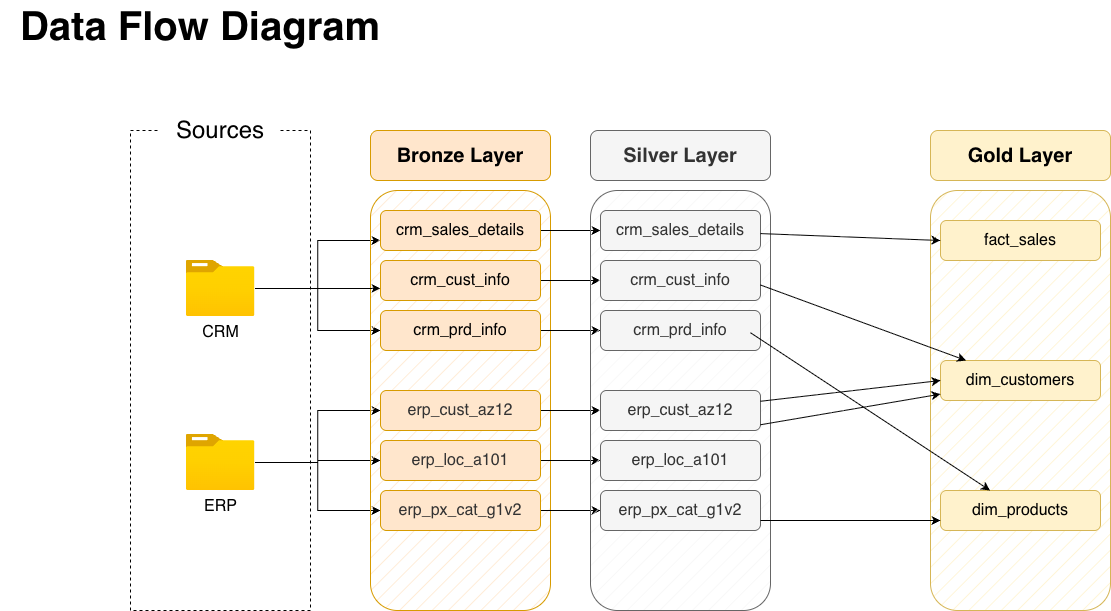

The diagram above was exported from draw.io. Its source (the exported page's mxGraphModel, read from the mxfile embedded in the PNG):
<mxGraphModel dx="1406" dy="1091" grid="1" gridSize="10" guides="1" tooltips="1" connect="1" arrows="1" fold="1" page="0" pageScale="1" pageWidth="850" pageHeight="1100" math="0" shadow="0">
  <root>
    <mxCell id="0" />
    <mxCell id="1" parent="0" />
    <mxCell id="HSYypeekIem2VZuaKV4k-1" parent="1" style="rounded=0;whiteSpace=wrap;html=1;fillColor=none;strokeColor=default;dashed=1;" value="" vertex="1">
      <mxGeometry height="480" width="180" x="70" y="120" as="geometry" />
    </mxCell>
    <mxCell id="HSYypeekIem2VZuaKV4k-2" parent="1" style="rounded=0;whiteSpace=wrap;html=1;strokeColor=none;" value="&lt;font style=&quot;font-size: 24px;&quot;&gt;Sources&lt;/font&gt;" vertex="1">
      <mxGeometry height="40" width="120" x="100" y="100" as="geometry" />
    </mxCell>
    <mxCell id="HSYypeekIem2VZuaKV4k-25" edge="1" parent="1" source="HSYypeekIem2VZuaKV4k-3" style="edgeStyle=orthogonalEdgeStyle;rounded=0;orthogonalLoop=1;jettySize=auto;html=1;entryX=0;entryY=0.5;entryDx=0;entryDy=0;" target="HSYypeekIem2VZuaKV4k-15">
      <mxGeometry relative="1" as="geometry" />
    </mxCell>
    <mxCell id="HSYypeekIem2VZuaKV4k-26" edge="1" parent="1" source="HSYypeekIem2VZuaKV4k-3" style="edgeStyle=orthogonalEdgeStyle;rounded=0;orthogonalLoop=1;jettySize=auto;html=1;entryX=0;entryY=0.75;entryDx=0;entryDy=0;" target="HSYypeekIem2VZuaKV4k-12">
      <mxGeometry relative="1" as="geometry" />
    </mxCell>
    <mxCell id="HSYypeekIem2VZuaKV4k-3" parent="1" style="image;aspect=fixed;html=1;points=[];align=center;fontSize=12;image=img/lib/azure2/general/Folder_Blank.svg;" value="&lt;font style=&quot;font-size: 16px;&quot;&gt;CRM&lt;/font&gt;" vertex="1">
      <mxGeometry height="56.00000000000001" width="69" x="125.5" y="250" as="geometry" />
    </mxCell>
    <mxCell id="HSYypeekIem2VZuaKV4k-32" edge="1" parent="1" source="HSYypeekIem2VZuaKV4k-9" style="edgeStyle=orthogonalEdgeStyle;rounded=0;orthogonalLoop=1;jettySize=auto;html=1;entryX=0;entryY=0.5;entryDx=0;entryDy=0;" target="HSYypeekIem2VZuaKV4k-29">
      <mxGeometry relative="1" as="geometry" />
    </mxCell>
    <mxCell id="HSYypeekIem2VZuaKV4k-33" edge="1" parent="1" source="HSYypeekIem2VZuaKV4k-9" style="edgeStyle=orthogonalEdgeStyle;rounded=0;orthogonalLoop=1;jettySize=auto;html=1;entryX=0;entryY=0.5;entryDx=0;entryDy=0;" target="HSYypeekIem2VZuaKV4k-28">
      <mxGeometry relative="1" as="geometry" />
    </mxCell>
    <mxCell id="HSYypeekIem2VZuaKV4k-34" edge="1" parent="1" source="HSYypeekIem2VZuaKV4k-9" style="edgeStyle=orthogonalEdgeStyle;rounded=0;orthogonalLoop=1;jettySize=auto;html=1;entryX=0;entryY=0.5;entryDx=0;entryDy=0;" target="HSYypeekIem2VZuaKV4k-27">
      <mxGeometry relative="1" as="geometry" />
    </mxCell>
    <mxCell id="HSYypeekIem2VZuaKV4k-9" parent="1" style="image;aspect=fixed;html=1;points=[];align=center;fontSize=12;image=img/lib/azure2/general/Folder_Blank.svg;" value="&lt;font style=&quot;font-size: 16px;&quot;&gt;ERP&lt;/font&gt;" vertex="1">
      <mxGeometry height="56.00000000000001" width="69" x="125.5" y="424" as="geometry" />
    </mxCell>
    <mxCell id="HSYypeekIem2VZuaKV4k-10" parent="1" style="rounded=1;whiteSpace=wrap;html=1;fillColor=#ffe6cc;strokeColor=#d79b00;fillStyle=hatch;" value="" vertex="1">
      <mxGeometry height="420" width="180" x="310" y="180" as="geometry" />
    </mxCell>
    <mxCell id="HSYypeekIem2VZuaKV4k-11" parent="1" style="rounded=1;whiteSpace=wrap;html=1;fillColor=#ffe6cc;strokeColor=#d79b00;" value="&lt;font style=&quot;font-size: 20px;&quot;&gt;&lt;b style=&quot;&quot;&gt;Bronze Layer&lt;/b&gt;&lt;/font&gt;" vertex="1">
      <mxGeometry height="50" width="180" x="310" y="120" as="geometry" />
    </mxCell>
    <mxCell id="HSYypeekIem2VZuaKV4k-44" edge="1" parent="1" source="HSYypeekIem2VZuaKV4k-12" style="edgeStyle=orthogonalEdgeStyle;rounded=0;orthogonalLoop=1;jettySize=auto;html=1;entryX=0;entryY=0.5;entryDx=0;entryDy=0;" target="HSYypeekIem2VZuaKV4k-37">
      <mxGeometry relative="1" as="geometry" />
    </mxCell>
    <mxCell id="HSYypeekIem2VZuaKV4k-12" parent="1" style="rounded=1;whiteSpace=wrap;html=1;fillColor=#ffe6cc;strokeColor=#d79b00;" value="&lt;font style=&quot;font-size: 16px;&quot;&gt;crm_sales_details&lt;/font&gt;" vertex="1">
      <mxGeometry height="40" width="160" x="320" y="200" as="geometry" />
    </mxCell>
    <mxCell id="HSYypeekIem2VZuaKV4k-46" edge="1" parent="1" source="HSYypeekIem2VZuaKV4k-15" style="edgeStyle=orthogonalEdgeStyle;rounded=0;orthogonalLoop=1;jettySize=auto;html=1;entryX=0;entryY=0.5;entryDx=0;entryDy=0;" target="HSYypeekIem2VZuaKV4k-38">
      <mxGeometry relative="1" as="geometry" />
    </mxCell>
    <mxCell id="HSYypeekIem2VZuaKV4k-15" parent="1" style="rounded=1;whiteSpace=wrap;html=1;fillColor=#ffe6cc;strokeColor=#d79b00;" value="&lt;font style=&quot;font-size: 16px;&quot;&gt;crm_prd_info&lt;/font&gt;" vertex="1">
      <mxGeometry height="40" width="160" x="320" y="300" as="geometry" />
    </mxCell>
    <mxCell id="HSYypeekIem2VZuaKV4k-45" edge="1" parent="1" source="HSYypeekIem2VZuaKV4k-16" style="edgeStyle=orthogonalEdgeStyle;rounded=0;orthogonalLoop=1;jettySize=auto;html=1;" target="HSYypeekIem2VZuaKV4k-39">
      <mxGeometry relative="1" as="geometry" />
    </mxCell>
    <mxCell id="HSYypeekIem2VZuaKV4k-16" parent="1" style="rounded=1;whiteSpace=wrap;html=1;fillColor=#ffe6cc;strokeColor=#d79b00;" value="&lt;font style=&quot;font-size: 16px;&quot;&gt;crm_cust_info&lt;/font&gt;" vertex="1">
      <mxGeometry height="40" width="160" x="320" y="250" as="geometry" />
    </mxCell>
    <mxCell id="HSYypeekIem2VZuaKV4k-24" edge="1" parent="1" source="HSYypeekIem2VZuaKV4k-3" style="edgeStyle=orthogonalEdgeStyle;rounded=0;orthogonalLoop=1;jettySize=auto;html=1;entryX=0.056;entryY=0.233;entryDx=0;entryDy=0;entryPerimeter=0;" target="HSYypeekIem2VZuaKV4k-10">
      <mxGeometry relative="1" as="geometry" />
    </mxCell>
    <mxCell id="HSYypeekIem2VZuaKV4k-47" edge="1" parent="1" source="HSYypeekIem2VZuaKV4k-27" style="edgeStyle=orthogonalEdgeStyle;rounded=0;orthogonalLoop=1;jettySize=auto;html=1;" target="HSYypeekIem2VZuaKV4k-40">
      <mxGeometry relative="1" as="geometry" />
    </mxCell>
    <mxCell id="HSYypeekIem2VZuaKV4k-27" parent="1" style="rounded=1;whiteSpace=wrap;html=1;fillColor=#ffe6cc;strokeColor=#d79b00;" value="&lt;span style=&quot;color: rgb(51, 51, 51); font-size: 16px;&quot;&gt;erp_cust_az12&lt;/span&gt;" vertex="1">
      <mxGeometry height="40" width="160" x="320" y="380" as="geometry" />
    </mxCell>
    <mxCell id="HSYypeekIem2VZuaKV4k-49" edge="1" parent="1" source="HSYypeekIem2VZuaKV4k-28" style="edgeStyle=orthogonalEdgeStyle;rounded=0;orthogonalLoop=1;jettySize=auto;html=1;entryX=0;entryY=0.5;entryDx=0;entryDy=0;" target="HSYypeekIem2VZuaKV4k-41">
      <mxGeometry relative="1" as="geometry" />
    </mxCell>
    <mxCell id="HSYypeekIem2VZuaKV4k-28" parent="1" style="rounded=1;whiteSpace=wrap;html=1;fillColor=#ffe6cc;strokeColor=#d79b00;" value="&lt;span style=&quot;color: rgb(51, 51, 51); font-size: 16px;&quot;&gt;erp_px_cat_g1v2&lt;/span&gt;" vertex="1">
      <mxGeometry height="40" width="160" x="320" y="480" as="geometry" />
    </mxCell>
    <mxCell id="HSYypeekIem2VZuaKV4k-48" edge="1" parent="1" source="HSYypeekIem2VZuaKV4k-29" style="edgeStyle=orthogonalEdgeStyle;rounded=0;orthogonalLoop=1;jettySize=auto;html=1;entryX=0;entryY=0.5;entryDx=0;entryDy=0;" target="HSYypeekIem2VZuaKV4k-42">
      <mxGeometry relative="1" as="geometry" />
    </mxCell>
    <mxCell id="HSYypeekIem2VZuaKV4k-29" parent="1" style="rounded=1;whiteSpace=wrap;html=1;fillColor=#ffe6cc;strokeColor=#d79b00;" value="&lt;span style=&quot;color: rgb(51, 51, 51); font-size: 16px;&quot;&gt;erp_loc_a101&lt;/span&gt;" vertex="1">
      <mxGeometry height="40" width="160" x="320" y="430" as="geometry" />
    </mxCell>
    <mxCell id="HSYypeekIem2VZuaKV4k-35" parent="1" style="rounded=1;whiteSpace=wrap;html=1;fillColor=#f5f5f5;strokeColor=#666666;fillStyle=hatch;fontColor=#333333;" value="" vertex="1">
      <mxGeometry height="420" width="180" x="530" y="180" as="geometry" />
    </mxCell>
    <mxCell id="HSYypeekIem2VZuaKV4k-36" parent="1" style="rounded=1;whiteSpace=wrap;html=1;fillColor=#f5f5f5;strokeColor=#666666;fontColor=#333333;" value="&lt;font style=&quot;font-size: 20px;&quot;&gt;&lt;b&gt;Silver Layer&lt;/b&gt;&lt;/font&gt;" vertex="1">
      <mxGeometry height="50" width="180" x="530" y="120" as="geometry" />
    </mxCell>
    <mxCell id="HSYypeekIem2VZuaKV4k-37" parent="1" style="rounded=1;whiteSpace=wrap;html=1;fillColor=#f5f5f5;strokeColor=#666666;fontColor=#333333;" value="&lt;font style=&quot;font-size: 16px;&quot;&gt;crm_sales_details&lt;/font&gt;" vertex="1">
      <mxGeometry height="40" width="160" x="540" y="200" as="geometry" />
    </mxCell>
    <mxCell id="HSYypeekIem2VZuaKV4k-38" parent="1" style="rounded=1;whiteSpace=wrap;html=1;fillColor=#f5f5f5;strokeColor=#666666;fontColor=#333333;" value="&lt;font style=&quot;font-size: 16px;&quot;&gt;crm_prd_info&lt;/font&gt;" vertex="1">
      <mxGeometry height="40" width="160" x="540" y="300" as="geometry" />
    </mxCell>
    <mxCell id="HSYypeekIem2VZuaKV4k-39" parent="1" style="rounded=1;whiteSpace=wrap;html=1;fillColor=#f5f5f5;strokeColor=#666666;fontColor=#333333;" value="&lt;font style=&quot;font-size: 16px;&quot;&gt;crm_cust_info&lt;/font&gt;" vertex="1">
      <mxGeometry height="40" width="160" x="540" y="250" as="geometry" />
    </mxCell>
    <mxCell id="HSYypeekIem2VZuaKV4k-40" parent="1" style="rounded=1;whiteSpace=wrap;html=1;fillColor=#f5f5f5;strokeColor=#666666;fontColor=#333333;" value="&lt;font style=&quot;font-size: 16px;&quot;&gt;erp_cust_az12&lt;/font&gt;" vertex="1">
      <mxGeometry height="40" width="160" x="540" y="380" as="geometry" />
    </mxCell>
    <mxCell id="HSYypeekIem2VZuaKV4k-41" parent="1" style="rounded=1;whiteSpace=wrap;html=1;fillColor=#f5f5f5;strokeColor=#666666;fontColor=#333333;" value="&lt;font style=&quot;font-size: 16px;&quot;&gt;erp_px_cat_g1v2&lt;/font&gt;" vertex="1">
      <mxGeometry height="40" width="160" x="540" y="480" as="geometry" />
    </mxCell>
    <mxCell id="HSYypeekIem2VZuaKV4k-42" parent="1" style="rounded=1;whiteSpace=wrap;html=1;fillColor=#f5f5f5;strokeColor=#666666;fontColor=#333333;" value="&lt;font style=&quot;font-size: 16px;&quot;&gt;erp_loc_a101&lt;/font&gt;" vertex="1">
      <mxGeometry height="40" width="160" x="540" y="430" as="geometry" />
    </mxCell>
    <mxCell id="HSYypeekIem2VZuaKV4k-43" parent="1" style="text;html=1;whiteSpace=wrap;strokeColor=none;fillColor=none;align=center;verticalAlign=middle;rounded=0;" value="&lt;font style=&quot;font-size: 40px;&quot;&gt;&lt;b&gt;Data Flow Diagram&lt;/b&gt;&lt;/font&gt;" vertex="1">
      <mxGeometry height="50" width="400" x="-60" y="-10" as="geometry" />
    </mxCell>
    <mxCell id="HSYypeekIem2VZuaKV4k-50" parent="1" style="rounded=1;whiteSpace=wrap;html=1;fillColor=#fff2cc;strokeColor=#d6b656;fillStyle=hatch;" value="" vertex="1">
      <mxGeometry height="420" width="180" x="870" y="180" as="geometry" />
    </mxCell>
    <mxCell id="HSYypeekIem2VZuaKV4k-51" parent="1" style="rounded=1;whiteSpace=wrap;html=1;fillColor=#fff2cc;strokeColor=#d6b656;" value="&lt;font style=&quot;font-size: 20px;&quot;&gt;&lt;b&gt;Gold Layer&lt;/b&gt;&lt;/font&gt;" vertex="1">
      <mxGeometry height="50" width="180" x="870" y="120" as="geometry" />
    </mxCell>
    <mxCell id="HSYypeekIem2VZuaKV4k-52" parent="1" style="rounded=1;whiteSpace=wrap;html=1;fillColor=#fff2cc;strokeColor=#d6b656;" value="&lt;font style=&quot;font-size: 16px;&quot;&gt;fact_sales&lt;/font&gt;" vertex="1">
      <mxGeometry height="40" width="160" x="880" y="210" as="geometry" />
    </mxCell>
    <mxCell id="HSYypeekIem2VZuaKV4k-53" parent="1" style="rounded=1;whiteSpace=wrap;html=1;fillColor=#fff2cc;strokeColor=#d6b656;" value="&lt;font style=&quot;font-size: 16px;&quot;&gt;dim_products&lt;/font&gt;" vertex="1">
      <mxGeometry height="40" width="160" x="880" y="480" as="geometry" />
    </mxCell>
    <mxCell id="HSYypeekIem2VZuaKV4k-54" parent="1" style="rounded=1;whiteSpace=wrap;html=1;fillColor=#fff2cc;strokeColor=#d6b656;" value="&lt;font style=&quot;font-size: 16px;&quot;&gt;dim_customers&lt;/font&gt;" vertex="1">
      <mxGeometry height="40" width="160" x="880" y="350" as="geometry" />
    </mxCell>
    <mxCell id="HSYypeekIem2VZuaKV4k-65" edge="1" parent="1" source="HSYypeekIem2VZuaKV4k-37" style="endArrow=classic;html=1;rounded=0;entryX=0;entryY=0.5;entryDx=0;entryDy=0;" target="HSYypeekIem2VZuaKV4k-52" value="">
      <mxGeometry height="50" relative="1" width="50" as="geometry">
        <mxPoint x="710" y="230" as="sourcePoint" />
        <mxPoint x="760" y="180" as="targetPoint" />
      </mxGeometry>
    </mxCell>
    <mxCell id="HSYypeekIem2VZuaKV4k-67" edge="1" parent="1" style="endArrow=classic;html=1;rounded=0;" target="HSYypeekIem2VZuaKV4k-54" value="">
      <mxGeometry height="50" relative="1" width="50" as="geometry">
        <mxPoint x="700" y="274.5" as="sourcePoint" />
        <mxPoint x="880" y="281.5" as="targetPoint" />
      </mxGeometry>
    </mxCell>
    <mxCell id="HSYypeekIem2VZuaKV4k-68" edge="1" parent="1" style="endArrow=classic;html=1;rounded=0;" target="HSYypeekIem2VZuaKV4k-53" value="">
      <mxGeometry height="50" relative="1" width="50" as="geometry">
        <mxPoint x="690" y="322.25" as="sourcePoint" />
        <mxPoint x="896" y="397.75" as="targetPoint" />
      </mxGeometry>
    </mxCell>
    <mxCell id="HSYypeekIem2VZuaKV4k-69" edge="1" parent="1" style="endArrow=classic;html=1;rounded=0;" target="HSYypeekIem2VZuaKV4k-54" value="">
      <mxGeometry height="50" relative="1" width="50" as="geometry">
        <mxPoint x="700" y="414.25" as="sourcePoint" />
        <mxPoint x="906" y="489.75" as="targetPoint" />
      </mxGeometry>
    </mxCell>
    <mxCell id="HSYypeekIem2VZuaKV4k-70" edge="1" parent="1" source="HSYypeekIem2VZuaKV4k-40" style="endArrow=classic;html=1;rounded=0;entryX=0;entryY=0.5;entryDx=0;entryDy=0;" target="HSYypeekIem2VZuaKV4k-54" value="">
      <mxGeometry height="50" relative="1" width="50" as="geometry">
        <mxPoint x="710" y="284.5" as="sourcePoint" />
        <mxPoint x="916" y="360" as="targetPoint" />
      </mxGeometry>
    </mxCell>
    <mxCell id="HSYypeekIem2VZuaKV4k-71" edge="1" parent="1" source="HSYypeekIem2VZuaKV4k-41" style="endArrow=classic;html=1;rounded=0;exitX=1;exitY=0.75;exitDx=0;exitDy=0;entryX=0;entryY=0.75;entryDx=0;entryDy=0;" target="HSYypeekIem2VZuaKV4k-53" value="">
      <mxGeometry height="50" relative="1" width="50" as="geometry">
        <mxPoint x="770" y="480" as="sourcePoint" />
        <mxPoint x="976" y="555.5" as="targetPoint" />
      </mxGeometry>
    </mxCell>
  </root>
</mxGraphModel>